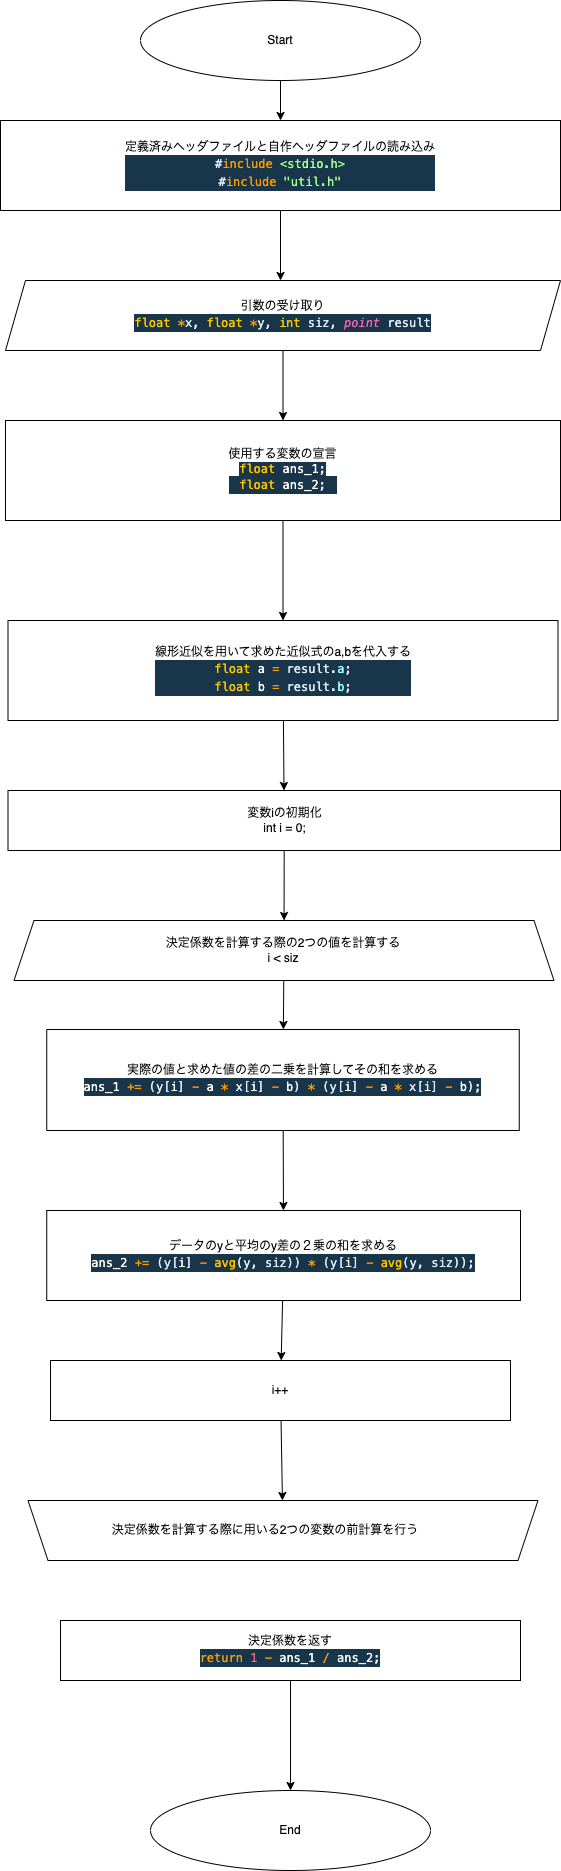

The diagram above was exported from draw.io. Its source (the exported page's mxGraphModel, read from the mxfile embedded in the PNG):
<mxGraphModel dx="1822" dy="632" grid="1" gridSize="10" guides="1" tooltips="1" connect="1" arrows="1" fold="1" page="1" pageScale="1" pageWidth="827" pageHeight="1169" math="0" shadow="0">
  <root>
    <mxCell id="0" />
    <mxCell id="1" parent="0" />
    <mxCell id="5" value="" style="edgeStyle=none;html=1;" edge="1" parent="1" source="2" target="4">
      <mxGeometry relative="1" as="geometry" />
    </mxCell>
    <mxCell id="2" value="Start" style="ellipse;whiteSpace=wrap;html=1;" vertex="1" parent="1">
      <mxGeometry x="40" y="80" width="280" height="80" as="geometry" />
    </mxCell>
    <mxCell id="7" value="" style="edgeStyle=none;html=1;" edge="1" parent="1" source="4">
      <mxGeometry relative="1" as="geometry">
        <mxPoint x="180" y="360" as="targetPoint" />
      </mxGeometry>
    </mxCell>
    <mxCell id="4" value="定義済みヘッダファイルと自作ヘッダファイルの読み込み&lt;br&gt;&lt;div style=&quot;color: rgb(255, 255, 255); background-color: rgb(25, 53, 73); font-family: Menlo, Monaco, &amp;quot;Courier New&amp;quot;, monospace; line-height: 18px;&quot;&gt;&lt;div&gt;&lt;span style=&quot;color: #e1efff;&quot;&gt;#&lt;/span&gt;&lt;span style=&quot;color: #ff9d00;&quot;&gt;include&lt;/span&gt;&lt;span style=&quot;color: #9effff;&quot;&gt; &lt;/span&gt;&lt;span style=&quot;color: #92fc79;&quot;&gt;&amp;lt;&lt;/span&gt;&lt;span style=&quot;color: #a5ff90;&quot;&gt;stdio.h&lt;/span&gt;&lt;span style=&quot;color: #92fc79;&quot;&gt;&amp;gt;&lt;/span&gt;&lt;/div&gt;&lt;div&gt;&lt;span style=&quot;color: #e1efff;&quot;&gt;#&lt;/span&gt;&lt;span style=&quot;color: #ff9d00;&quot;&gt;include&lt;/span&gt;&lt;span style=&quot;color: #9effff;&quot;&gt; &lt;/span&gt;&lt;span style=&quot;color: #92fc79;&quot;&gt;&quot;&lt;/span&gt;&lt;span style=&quot;color: #a5ff90;&quot;&gt;util.h&lt;/span&gt;&lt;span style=&quot;color: #92fc79;&quot;&gt;&quot;&lt;/span&gt;&lt;/div&gt;&lt;/div&gt;" style="rounded=0;whiteSpace=wrap;html=1;" vertex="1" parent="1">
      <mxGeometry x="-100" y="200" width="560" height="90" as="geometry" />
    </mxCell>
    <mxCell id="15" value="" style="edgeStyle=none;html=1;" edge="1" parent="1" source="8" target="14">
      <mxGeometry relative="1" as="geometry" />
    </mxCell>
    <mxCell id="8" value="使用する変数の宣言&lt;br&gt;&lt;span style=&quot;background-color: rgb(25, 53, 73); font-family: Menlo, Monaco, &amp;quot;Courier New&amp;quot;, monospace; color: rgb(255, 198, 0);&quot;&gt;float&lt;/span&gt;&lt;span style=&quot;background-color: rgb(25, 53, 73); font-family: Menlo, Monaco, &amp;quot;Courier New&amp;quot;, monospace; color: rgb(158, 255, 255);&quot;&gt; &lt;/span&gt;&lt;span style=&quot;background-color: rgb(25, 53, 73); color: rgb(255, 255, 255); font-family: Menlo, Monaco, &amp;quot;Courier New&amp;quot;, monospace;&quot;&gt;ans_1&lt;/span&gt;&lt;span style=&quot;background-color: rgb(25, 53, 73); font-family: Menlo, Monaco, &amp;quot;Courier New&amp;quot;, monospace; color: rgb(225, 239, 255);&quot;&gt;;&lt;/span&gt;&lt;br&gt;&lt;div style=&quot;color: rgb(255, 255, 255); background-color: rgb(25, 53, 73); font-family: Menlo, Monaco, &amp;quot;Courier New&amp;quot;, monospace; line-height: 18px;&quot;&gt;&lt;div&gt;&lt;span style=&quot;color: #9effff;&quot;&gt;    &lt;/span&gt;&lt;span style=&quot;color: #ffc600;&quot;&gt;float&lt;/span&gt;&lt;span style=&quot;color: #9effff;&quot;&gt; &lt;/span&gt;ans_2&lt;span style=&quot;color: #e1efff;&quot;&gt;;&lt;/span&gt;&lt;/div&gt;&lt;/div&gt;" style="rounded=0;whiteSpace=wrap;html=1;" vertex="1" parent="1">
      <mxGeometry x="-95" y="500" width="555" height="100" as="geometry" />
    </mxCell>
    <mxCell id="13" value="" style="edgeStyle=none;html=1;" edge="1" parent="1" source="10" target="8">
      <mxGeometry relative="1" as="geometry" />
    </mxCell>
    <mxCell id="10" value="引数の受け取り&lt;br&gt;&lt;div style=&quot;color: rgb(255, 255, 255); background-color: rgb(25, 53, 73); font-family: Menlo, Monaco, &amp;quot;Courier New&amp;quot;, monospace; line-height: 18px;&quot;&gt;&lt;span style=&quot;color: rgb(255, 198, 0);&quot;&gt;float&lt;/span&gt;&lt;span style=&quot;color: rgb(158, 255, 255);&quot;&gt;&amp;nbsp;&lt;/span&gt;&lt;span style=&quot;color: rgb(255, 157, 0);&quot;&gt;*&lt;/span&gt;&lt;span style=&quot;color: rgb(225, 239, 255);&quot;&gt;x&lt;/span&gt;&lt;span style=&quot;color: rgb(225, 239, 255);&quot;&gt;,&lt;/span&gt;&lt;span style=&quot;color: rgb(158, 255, 255);&quot;&gt;&amp;nbsp;&lt;/span&gt;&lt;span style=&quot;color: rgb(255, 198, 0);&quot;&gt;float&lt;/span&gt;&lt;span style=&quot;color: rgb(158, 255, 255);&quot;&gt;&amp;nbsp;&lt;/span&gt;&lt;span style=&quot;color: rgb(255, 157, 0);&quot;&gt;*&lt;/span&gt;&lt;span style=&quot;color: rgb(225, 239, 255);&quot;&gt;y&lt;/span&gt;&lt;span style=&quot;color: rgb(225, 239, 255);&quot;&gt;,&lt;/span&gt;&lt;span style=&quot;color: rgb(158, 255, 255);&quot;&gt;&amp;nbsp;&lt;/span&gt;&lt;span style=&quot;color: rgb(255, 198, 0);&quot;&gt;int&lt;/span&gt;&lt;span style=&quot;color: rgb(158, 255, 255);&quot;&gt;&amp;nbsp;&lt;/span&gt;&lt;span style=&quot;color: rgb(225, 239, 255);&quot;&gt;siz&lt;/span&gt;&lt;span style=&quot;color: rgb(225, 239, 255);&quot;&gt;,&lt;/span&gt;&lt;span style=&quot;color: rgb(158, 255, 255);&quot;&gt;&amp;nbsp;&lt;/span&gt;&lt;span style=&quot;color: rgb(255, 104, 184); font-style: italic;&quot;&gt;point&lt;/span&gt;&lt;span style=&quot;color: rgb(158, 255, 255);&quot;&gt;&amp;nbsp;&lt;/span&gt;&lt;span style=&quot;color: rgb(225, 239, 255);&quot;&gt;result&lt;/span&gt;&lt;/div&gt;" style="shape=parallelogram;perimeter=parallelogramPerimeter;whiteSpace=wrap;html=1;fixedSize=1;" vertex="1" parent="1">
      <mxGeometry x="-95" y="360" width="555" height="70" as="geometry" />
    </mxCell>
    <mxCell id="21" value="" style="edgeStyle=none;html=1;" edge="1" parent="1" source="14" target="20">
      <mxGeometry relative="1" as="geometry" />
    </mxCell>
    <mxCell id="14" value="線形近似を用いて求めた近似式のa,bを代入する&lt;br&gt;&lt;div style=&quot;color: rgb(255, 255, 255); background-color: rgb(25, 53, 73); font-family: Menlo, Monaco, &amp;quot;Courier New&amp;quot;, monospace; line-height: 18px;&quot;&gt;&lt;div&gt;&lt;span style=&quot;color: #ffc600;&quot;&gt;float&lt;/span&gt;&lt;span style=&quot;color: #9effff;&quot;&gt; &lt;/span&gt;a&lt;span style=&quot;color: #9effff;&quot;&gt; &lt;/span&gt;&lt;span style=&quot;color: #ff9d00;&quot;&gt;=&lt;/span&gt;&lt;span style=&quot;color: #9effff;&quot;&gt; &lt;/span&gt;&lt;span style=&quot;color: #e1efff;&quot;&gt;result&lt;/span&gt;&lt;span style=&quot;color: #e1efff;&quot;&gt;.&lt;/span&gt;&lt;span style=&quot;color: #9effff;&quot;&gt;a&lt;/span&gt;&lt;span style=&quot;color: #e1efff;&quot;&gt;;&lt;/span&gt;&lt;/div&gt;&lt;div&gt;&lt;span style=&quot;color: #9effff;&quot;&gt;    &lt;/span&gt;&lt;span style=&quot;color: #ffc600;&quot;&gt;float&lt;/span&gt;&lt;span style=&quot;color: #9effff;&quot;&gt; &lt;/span&gt;b&lt;span style=&quot;color: #9effff;&quot;&gt; &lt;/span&gt;&lt;span style=&quot;color: #ff9d00;&quot;&gt;=&lt;/span&gt;&lt;span style=&quot;color: #9effff;&quot;&gt; &lt;/span&gt;&lt;span style=&quot;color: #e1efff;&quot;&gt;result&lt;/span&gt;&lt;span style=&quot;color: #e1efff;&quot;&gt;.&lt;/span&gt;&lt;span style=&quot;color: #9effff;&quot;&gt;b&lt;/span&gt;&lt;span style=&quot;color: #e1efff;&quot;&gt;;&lt;/span&gt;&lt;/div&gt;&lt;/div&gt;" style="rounded=0;whiteSpace=wrap;html=1;" vertex="1" parent="1">
      <mxGeometry x="-92.5" y="700" width="550" height="100" as="geometry" />
    </mxCell>
    <mxCell id="24" value="" style="edgeStyle=none;html=1;" edge="1" parent="1" source="19" target="23">
      <mxGeometry relative="1" as="geometry" />
    </mxCell>
    <mxCell id="19" value="決定係数を計算する際の2つの値を計算する&lt;br&gt;i &amp;lt; siz" style="shape=trapezoid;perimeter=trapezoidPerimeter;whiteSpace=wrap;html=1;fixedSize=1;" vertex="1" parent="1">
      <mxGeometry x="-86.5" y="1000" width="540" height="60" as="geometry" />
    </mxCell>
    <mxCell id="22" value="" style="edgeStyle=none;html=1;" edge="1" parent="1" source="20" target="19">
      <mxGeometry relative="1" as="geometry" />
    </mxCell>
    <mxCell id="20" value="変数iの初期化&lt;br&gt;int i = 0;" style="rounded=0;whiteSpace=wrap;html=1;" vertex="1" parent="1">
      <mxGeometry x="-92.5" y="870" width="552.5" height="60" as="geometry" />
    </mxCell>
    <mxCell id="26" value="" style="edgeStyle=none;html=1;" edge="1" parent="1" source="23" target="25">
      <mxGeometry relative="1" as="geometry" />
    </mxCell>
    <mxCell id="23" value="実際の値と求めた値の差の二乗を計算してその和を求める&lt;br&gt;&lt;div style=&quot;color: rgb(255, 255, 255); background-color: rgb(25, 53, 73); font-family: Menlo, Monaco, &amp;quot;Courier New&amp;quot;, monospace; line-height: 18px;&quot;&gt;ans_1&lt;span style=&quot;color: #9effff;&quot;&gt; &lt;/span&gt;&lt;span style=&quot;color: #ff9d00;&quot;&gt;+=&lt;/span&gt;&lt;span style=&quot;color: #9effff;&quot;&gt; &lt;/span&gt;&lt;span style=&quot;color: #e1efff;&quot;&gt;(&lt;/span&gt;&lt;span style=&quot;color: #e1efff;&quot;&gt;y&lt;/span&gt;&lt;span style=&quot;color: #e1efff;&quot;&gt;[&lt;/span&gt;i&lt;span style=&quot;color: #e1efff;&quot;&gt;]&lt;/span&gt;&lt;span style=&quot;color: #9effff;&quot;&gt; &lt;/span&gt;&lt;span style=&quot;color: #ff9d00;&quot;&gt;-&lt;/span&gt;&lt;span style=&quot;color: #9effff;&quot;&gt; &lt;/span&gt;a&lt;span style=&quot;color: #9effff;&quot;&gt; &lt;/span&gt;&lt;span style=&quot;color: #ff9d00;&quot;&gt;*&lt;/span&gt;&lt;span style=&quot;color: #9effff;&quot;&gt; &lt;/span&gt;&lt;span style=&quot;color: #e1efff;&quot;&gt;x&lt;/span&gt;&lt;span style=&quot;color: #e1efff;&quot;&gt;[&lt;/span&gt;i&lt;span style=&quot;color: #e1efff;&quot;&gt;]&lt;/span&gt;&lt;span style=&quot;color: #9effff;&quot;&gt; &lt;/span&gt;&lt;span style=&quot;color: #ff9d00;&quot;&gt;-&lt;/span&gt;&lt;span style=&quot;color: #9effff;&quot;&gt; &lt;/span&gt;b&lt;span style=&quot;color: #e1efff;&quot;&gt;)&lt;/span&gt;&lt;span style=&quot;color: #9effff;&quot;&gt; &lt;/span&gt;&lt;span style=&quot;color: #ff9d00;&quot;&gt;*&lt;/span&gt;&lt;span style=&quot;color: #9effff;&quot;&gt; &lt;/span&gt;&lt;span style=&quot;color: #e1efff;&quot;&gt;(&lt;/span&gt;&lt;span style=&quot;color: #e1efff;&quot;&gt;y&lt;/span&gt;&lt;span style=&quot;color: #e1efff;&quot;&gt;[&lt;/span&gt;i&lt;span style=&quot;color: #e1efff;&quot;&gt;]&lt;/span&gt;&lt;span style=&quot;color: #9effff;&quot;&gt; &lt;/span&gt;&lt;span style=&quot;color: #ff9d00;&quot;&gt;-&lt;/span&gt;&lt;span style=&quot;color: #9effff;&quot;&gt; &lt;/span&gt;a&lt;span style=&quot;color: #9effff;&quot;&gt; &lt;/span&gt;&lt;span style=&quot;color: #ff9d00;&quot;&gt;*&lt;/span&gt;&lt;span style=&quot;color: #9effff;&quot;&gt; &lt;/span&gt;&lt;span style=&quot;color: #e1efff;&quot;&gt;x&lt;/span&gt;&lt;span style=&quot;color: #e1efff;&quot;&gt;[&lt;/span&gt;i&lt;span style=&quot;color: #e1efff;&quot;&gt;]&lt;/span&gt;&lt;span style=&quot;color: #9effff;&quot;&gt; &lt;/span&gt;&lt;span style=&quot;color: #ff9d00;&quot;&gt;-&lt;/span&gt;&lt;span style=&quot;color: #9effff;&quot;&gt; &lt;/span&gt;b&lt;span style=&quot;color: #e1efff;&quot;&gt;);&lt;/span&gt;&lt;/div&gt;" style="rounded=0;whiteSpace=wrap;html=1;" vertex="1" parent="1">
      <mxGeometry x="-53.75" y="1109" width="472.5" height="101" as="geometry" />
    </mxCell>
    <mxCell id="29" value="" style="edgeStyle=none;html=1;" edge="1" parent="1" source="25" target="28">
      <mxGeometry relative="1" as="geometry" />
    </mxCell>
    <mxCell id="25" value="データのyと平均のy差の２乗の和を求める&lt;br&gt;&lt;div style=&quot;color: rgb(255, 255, 255); background-color: rgb(25, 53, 73); font-family: Menlo, Monaco, &amp;quot;Courier New&amp;quot;, monospace; line-height: 18px;&quot;&gt;ans_2&lt;span style=&quot;color: #9effff;&quot;&gt; &lt;/span&gt;&lt;span style=&quot;color: #ff9d00;&quot;&gt;+=&lt;/span&gt;&lt;span style=&quot;color: #9effff;&quot;&gt; &lt;/span&gt;&lt;span style=&quot;color: #e1efff;&quot;&gt;(&lt;/span&gt;&lt;span style=&quot;color: #e1efff;&quot;&gt;y&lt;/span&gt;&lt;span style=&quot;color: #e1efff;&quot;&gt;[&lt;/span&gt;i&lt;span style=&quot;color: #e1efff;&quot;&gt;]&lt;/span&gt;&lt;span style=&quot;color: #9effff;&quot;&gt; &lt;/span&gt;&lt;span style=&quot;color: #ff9d00;&quot;&gt;-&lt;/span&gt;&lt;span style=&quot;color: #9effff;&quot;&gt; &lt;/span&gt;&lt;span style=&quot;color: #ffc600;&quot;&gt;avg&lt;/span&gt;&lt;span style=&quot;color: #e1efff;&quot;&gt;(&lt;/span&gt;&lt;span style=&quot;color: #e1efff;&quot;&gt;y&lt;/span&gt;&lt;span style=&quot;color: #e1efff;&quot;&gt;,&lt;/span&gt;&lt;span style=&quot;color: #9effff;&quot;&gt; &lt;/span&gt;&lt;span style=&quot;color: #e1efff;&quot;&gt;siz&lt;/span&gt;&lt;span style=&quot;color: #e1efff;&quot;&gt;))&lt;/span&gt;&lt;span style=&quot;color: #9effff;&quot;&gt; &lt;/span&gt;&lt;span style=&quot;color: #ff9d00;&quot;&gt;*&lt;/span&gt;&lt;span style=&quot;color: #9effff;&quot;&gt; &lt;/span&gt;&lt;span style=&quot;color: #e1efff;&quot;&gt;(&lt;/span&gt;&lt;span style=&quot;color: #e1efff;&quot;&gt;y&lt;/span&gt;&lt;span style=&quot;color: #e1efff;&quot;&gt;[&lt;/span&gt;i&lt;span style=&quot;color: #e1efff;&quot;&gt;]&lt;/span&gt;&lt;span style=&quot;color: #9effff;&quot;&gt; &lt;/span&gt;&lt;span style=&quot;color: #ff9d00;&quot;&gt;-&lt;/span&gt;&lt;span style=&quot;color: #9effff;&quot;&gt; &lt;/span&gt;&lt;span style=&quot;color: #ffc600;&quot;&gt;avg&lt;/span&gt;&lt;span style=&quot;color: #e1efff;&quot;&gt;(&lt;/span&gt;&lt;span style=&quot;color: #e1efff;&quot;&gt;y&lt;/span&gt;&lt;span style=&quot;color: #e1efff;&quot;&gt;,&lt;/span&gt;&lt;span style=&quot;color: #9effff;&quot;&gt; &lt;/span&gt;&lt;span style=&quot;color: #e1efff;&quot;&gt;siz&lt;/span&gt;&lt;span style=&quot;color: #e1efff;&quot;&gt;));&lt;/span&gt;&lt;/div&gt;" style="rounded=0;whiteSpace=wrap;html=1;" vertex="1" parent="1">
      <mxGeometry x="-53.75" y="1290" width="473.75" height="90" as="geometry" />
    </mxCell>
    <mxCell id="32" value="" style="edgeStyle=none;html=1;" edge="1" parent="1" source="28" target="30">
      <mxGeometry relative="1" as="geometry" />
    </mxCell>
    <mxCell id="28" value="i++" style="rounded=0;whiteSpace=wrap;html=1;" vertex="1" parent="1">
      <mxGeometry x="-50" y="1440" width="460" height="60" as="geometry" />
    </mxCell>
    <mxCell id="30" value="" style="shape=trapezoid;perimeter=trapezoidPerimeter;whiteSpace=wrap;html=1;fixedSize=1;rotation=-180;size=19.999999999999773;" vertex="1" parent="1">
      <mxGeometry x="-72.5" y="1580" width="510" height="60" as="geometry" />
    </mxCell>
    <mxCell id="33" value="決定係数を計算する際に用いる2つの変数の前計算を行う" style="text;html=1;strokeColor=none;fillColor=none;align=center;verticalAlign=middle;whiteSpace=wrap;rounded=0;" vertex="1" parent="1">
      <mxGeometry x="-10" y="1595" width="350" height="30" as="geometry" />
    </mxCell>
    <mxCell id="38" value="" style="edgeStyle=none;html=1;" edge="1" parent="1" source="35" target="36">
      <mxGeometry relative="1" as="geometry" />
    </mxCell>
    <mxCell id="35" value="決定係数を返す&lt;br&gt;&lt;div style=&quot;color: rgb(255, 255, 255); background-color: rgb(25, 53, 73); font-family: Menlo, Monaco, &amp;quot;Courier New&amp;quot;, monospace; line-height: 18px;&quot;&gt;&lt;span style=&quot;color: #ff9d00;&quot;&gt;return&lt;/span&gt;&lt;span style=&quot;color: #9effff;&quot;&gt; &lt;/span&gt;&lt;span style=&quot;color: #ff628c;&quot;&gt;1&lt;/span&gt;&lt;span style=&quot;color: #9effff;&quot;&gt; &lt;/span&gt;&lt;span style=&quot;color: #ff9d00;&quot;&gt;-&lt;/span&gt;&lt;span style=&quot;color: #9effff;&quot;&gt; &lt;/span&gt;ans_1&lt;span style=&quot;color: #9effff;&quot;&gt; &lt;/span&gt;&lt;span style=&quot;color: #ff9d00;&quot;&gt;/&lt;/span&gt;&lt;span style=&quot;color: #9effff;&quot;&gt; &lt;/span&gt;ans_2&lt;span style=&quot;color: #e1efff;&quot;&gt;;&lt;/span&gt;&lt;/div&gt;" style="rounded=0;whiteSpace=wrap;html=1;" vertex="1" parent="1">
      <mxGeometry x="-40" y="1700" width="460" height="60" as="geometry" />
    </mxCell>
    <mxCell id="36" value="End" style="ellipse;whiteSpace=wrap;html=1;" vertex="1" parent="1">
      <mxGeometry x="50" y="1870" width="280" height="80" as="geometry" />
    </mxCell>
  </root>
</mxGraphModel>